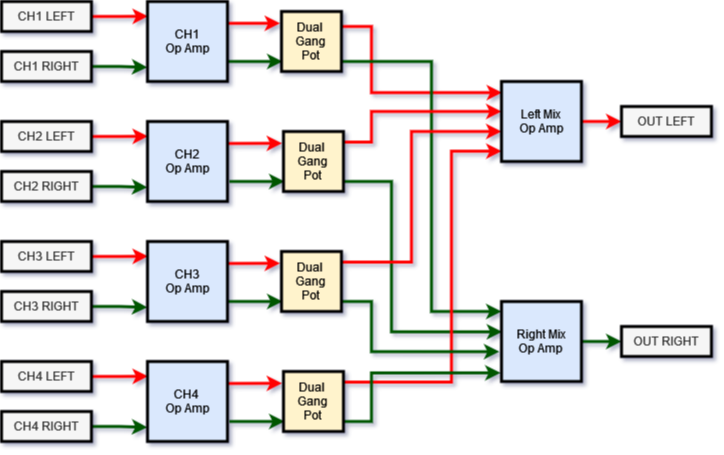

The diagram above was exported from draw.io. Its source (the exported page's mxGraphModel, read from the mxfile embedded in the PNG):
<mxGraphModel dx="1046" dy="620" grid="1" gridSize="10" guides="1" tooltips="1" connect="1" arrows="1" fold="1" page="1" pageScale="1" pageWidth="827" pageHeight="1169" background="#FFFFFF" math="0" shadow="1">
  <root>
    <mxCell id="0" />
    <mxCell id="1" parent="0" />
    <mxCell id="JbQscpGjySDhf2pyytg5-2" style="rounded=0;orthogonalLoop=1;jettySize=auto;html=1;entryX=-0.024;entryY=0.197;entryDx=0;entryDy=0;entryPerimeter=0;exitX=0.976;exitY=0.273;exitDx=0;exitDy=0;exitPerimeter=0;strokeColor=#FF0000;strokeWidth=3;" edge="1" parent="1" source="lzDI77-T3gpdR1m4JwA1-1" target="JbQscpGjySDhf2pyytg5-1">
      <mxGeometry relative="1" as="geometry">
        <mxPoint x="279" y="60" as="sourcePoint" />
      </mxGeometry>
    </mxCell>
    <mxCell id="lzDI77-T3gpdR1m4JwA1-1" value="&lt;div&gt;CH1&lt;/div&gt;&lt;div&gt;Op Amp&lt;/div&gt;" style="whiteSpace=wrap;html=1;aspect=fixed;fillColor=#dae8fc;strokeColor=#6c8ebf;" parent="1" vertex="1">
      <mxGeometry x="195" y="40" width="80" height="80" as="geometry" />
    </mxCell>
    <mxCell id="lzDI77-T3gpdR1m4JwA1-42" style="edgeStyle=orthogonalEdgeStyle;rounded=0;orthogonalLoop=1;jettySize=auto;html=1;exitX=1;exitY=0.5;exitDx=0;exitDy=0;strokeColor=#005700;strokeWidth=3;" parent="1" source="lzDI77-T3gpdR1m4JwA1-14" target="lzDI77-T3gpdR1m4JwA1-36" edge="1">
      <mxGeometry relative="1" as="geometry" />
    </mxCell>
    <mxCell id="lzDI77-T3gpdR1m4JwA1-14" value="&lt;div&gt;Right Mix&lt;br&gt;&lt;/div&gt;&lt;div&gt;Op Amp&lt;/div&gt;" style="whiteSpace=wrap;html=1;aspect=fixed;fillColor=#dae8fc;strokeColor=#6c8ebf;" parent="1" vertex="1">
      <mxGeometry x="549" y="340" width="80" height="80" as="geometry" />
    </mxCell>
    <mxCell id="lzDI77-T3gpdR1m4JwA1-16" style="edgeStyle=orthogonalEdgeStyle;rounded=0;orthogonalLoop=1;jettySize=auto;html=1;entryX=-0.002;entryY=0.823;entryDx=0;entryDy=0;entryPerimeter=0;exitX=1;exitY=0.5;exitDx=0;exitDy=0;fillColor=#008a00;strokeColor=#005700;strokeWidth=3;" parent="1" source="lzDI77-T3gpdR1m4JwA1-19" target="lzDI77-T3gpdR1m4JwA1-1" edge="1">
      <mxGeometry relative="1" as="geometry">
        <mxPoint x="124" y="112.49999999999994" as="sourcePoint" />
        <mxPoint x="179" y="130" as="targetPoint" />
      </mxGeometry>
    </mxCell>
    <mxCell id="lzDI77-T3gpdR1m4JwA1-17" style="edgeStyle=orthogonalEdgeStyle;rounded=0;orthogonalLoop=1;jettySize=auto;html=1;entryX=0.006;entryY=0.185;entryDx=0;entryDy=0;entryPerimeter=0;exitX=1;exitY=0.5;exitDx=0;exitDy=0;strokeColor=#FF0000;strokeWidth=3;" parent="1" source="lzDI77-T3gpdR1m4JwA1-18" target="lzDI77-T3gpdR1m4JwA1-1" edge="1">
      <mxGeometry relative="1" as="geometry">
        <mxPoint x="119" y="54.99999999999994" as="sourcePoint" />
      </mxGeometry>
    </mxCell>
    <mxCell id="lzDI77-T3gpdR1m4JwA1-18" value="CH1 LEFT" style="rounded=0;whiteSpace=wrap;html=1;fillColor=#f5f5f5;fontColor=#333333;strokeColor=#000000;" parent="1" vertex="1">
      <mxGeometry x="49" y="40" width="90" height="30" as="geometry" />
    </mxCell>
    <mxCell id="lzDI77-T3gpdR1m4JwA1-19" value="CH1 RIGHT" style="rounded=0;whiteSpace=wrap;html=1;fillColor=#f5f5f5;fontColor=#333333;strokeColor=#000000;" parent="1" vertex="1">
      <mxGeometry x="49" y="90" width="90" height="30" as="geometry" />
    </mxCell>
    <mxCell id="lzDI77-T3gpdR1m4JwA1-20" value="&lt;div&gt;CH2&lt;/div&gt;&lt;div&gt;Op Amp&lt;/div&gt;" style="whiteSpace=wrap;html=1;aspect=fixed;fillColor=#dae8fc;strokeColor=#6c8ebf;" parent="1" vertex="1">
      <mxGeometry x="195" y="160" width="80" height="80" as="geometry" />
    </mxCell>
    <mxCell id="lzDI77-T3gpdR1m4JwA1-21" style="edgeStyle=orthogonalEdgeStyle;rounded=0;orthogonalLoop=1;jettySize=auto;html=1;entryX=-0.002;entryY=0.823;entryDx=0;entryDy=0;entryPerimeter=0;exitX=1;exitY=0.5;exitDx=0;exitDy=0;fillColor=#008a00;strokeColor=#005700;strokeWidth=3;" parent="1" source="lzDI77-T3gpdR1m4JwA1-24" target="lzDI77-T3gpdR1m4JwA1-20" edge="1">
      <mxGeometry relative="1" as="geometry">
        <mxPoint x="124" y="232.49999999999994" as="sourcePoint" />
        <mxPoint x="179" y="250" as="targetPoint" />
      </mxGeometry>
    </mxCell>
    <mxCell id="lzDI77-T3gpdR1m4JwA1-22" style="edgeStyle=orthogonalEdgeStyle;rounded=0;orthogonalLoop=1;jettySize=auto;html=1;entryX=0.006;entryY=0.185;entryDx=0;entryDy=0;entryPerimeter=0;exitX=1;exitY=0.5;exitDx=0;exitDy=0;strokeColor=#FF0000;strokeWidth=3;" parent="1" source="lzDI77-T3gpdR1m4JwA1-23" target="lzDI77-T3gpdR1m4JwA1-20" edge="1">
      <mxGeometry relative="1" as="geometry">
        <mxPoint x="119" y="174.99999999999994" as="sourcePoint" />
      </mxGeometry>
    </mxCell>
    <mxCell id="lzDI77-T3gpdR1m4JwA1-23" value="CH2 LEFT" style="rounded=0;whiteSpace=wrap;html=1;fillColor=#f5f5f5;fontColor=#333333;strokeColor=#000000;" parent="1" vertex="1">
      <mxGeometry x="49" y="160" width="90" height="30" as="geometry" />
    </mxCell>
    <mxCell id="lzDI77-T3gpdR1m4JwA1-24" value="CH2 RIGHT" style="rounded=0;whiteSpace=wrap;html=1;fillColor=#f5f5f5;fontColor=#333333;strokeColor=#000000;" parent="1" vertex="1">
      <mxGeometry x="49" y="210" width="90" height="30" as="geometry" />
    </mxCell>
    <mxCell id="lzDI77-T3gpdR1m4JwA1-25" value="&lt;div&gt;CH3&lt;/div&gt;&lt;div&gt;Op Amp&lt;/div&gt;" style="whiteSpace=wrap;html=1;aspect=fixed;fillColor=#dae8fc;strokeColor=#6c8ebf;" parent="1" vertex="1">
      <mxGeometry x="195" y="280" width="80" height="80" as="geometry" />
    </mxCell>
    <mxCell id="lzDI77-T3gpdR1m4JwA1-26" style="edgeStyle=orthogonalEdgeStyle;rounded=0;orthogonalLoop=1;jettySize=auto;html=1;entryX=-0.002;entryY=0.823;entryDx=0;entryDy=0;entryPerimeter=0;exitX=1;exitY=0.5;exitDx=0;exitDy=0;fillColor=#008a00;strokeColor=#005700;strokeWidth=3;" parent="1" source="lzDI77-T3gpdR1m4JwA1-29" target="lzDI77-T3gpdR1m4JwA1-25" edge="1">
      <mxGeometry relative="1" as="geometry">
        <mxPoint x="124" y="352.49999999999994" as="sourcePoint" />
        <mxPoint x="179" y="370" as="targetPoint" />
      </mxGeometry>
    </mxCell>
    <mxCell id="lzDI77-T3gpdR1m4JwA1-27" style="edgeStyle=orthogonalEdgeStyle;rounded=0;orthogonalLoop=1;jettySize=auto;html=1;entryX=0.006;entryY=0.185;entryDx=0;entryDy=0;entryPerimeter=0;exitX=1;exitY=0.5;exitDx=0;exitDy=0;strokeColor=#FF0000;strokeWidth=3;" parent="1" source="lzDI77-T3gpdR1m4JwA1-28" target="lzDI77-T3gpdR1m4JwA1-25" edge="1">
      <mxGeometry relative="1" as="geometry">
        <mxPoint x="119" y="294.99999999999994" as="sourcePoint" />
      </mxGeometry>
    </mxCell>
    <mxCell id="lzDI77-T3gpdR1m4JwA1-28" value="CH3 LEFT" style="rounded=0;whiteSpace=wrap;html=1;fillColor=#f5f5f5;fontColor=#333333;strokeColor=#000000;" parent="1" vertex="1">
      <mxGeometry x="49" y="280" width="90" height="30" as="geometry" />
    </mxCell>
    <mxCell id="lzDI77-T3gpdR1m4JwA1-29" value="CH3 RIGHT" style="rounded=0;whiteSpace=wrap;html=1;fillColor=#f5f5f5;fontColor=#333333;strokeColor=#000000;" parent="1" vertex="1">
      <mxGeometry x="49" y="330" width="90" height="30" as="geometry" />
    </mxCell>
    <mxCell id="lzDI77-T3gpdR1m4JwA1-30" value="&lt;div&gt;CH4&amp;nbsp;&lt;/div&gt;&lt;div&gt;Op Amp&lt;/div&gt;" style="whiteSpace=wrap;html=1;aspect=fixed;fillColor=#dae8fc;strokeColor=#6c8ebf;" parent="1" vertex="1">
      <mxGeometry x="195" y="400" width="80" height="80" as="geometry" />
    </mxCell>
    <mxCell id="lzDI77-T3gpdR1m4JwA1-31" style="edgeStyle=orthogonalEdgeStyle;rounded=0;orthogonalLoop=1;jettySize=auto;html=1;entryX=-0.002;entryY=0.823;entryDx=0;entryDy=0;entryPerimeter=0;exitX=1;exitY=0.5;exitDx=0;exitDy=0;fillColor=#008a00;strokeColor=#005700;strokeWidth=3;" parent="1" source="lzDI77-T3gpdR1m4JwA1-34" target="lzDI77-T3gpdR1m4JwA1-30" edge="1">
      <mxGeometry relative="1" as="geometry">
        <mxPoint x="124" y="472.49999999999994" as="sourcePoint" />
        <mxPoint x="179" y="490" as="targetPoint" />
      </mxGeometry>
    </mxCell>
    <mxCell id="lzDI77-T3gpdR1m4JwA1-32" style="edgeStyle=orthogonalEdgeStyle;rounded=0;orthogonalLoop=1;jettySize=auto;html=1;entryX=0.006;entryY=0.185;entryDx=0;entryDy=0;entryPerimeter=0;exitX=1;exitY=0.5;exitDx=0;exitDy=0;strokeColor=#FF0000;strokeWidth=3;" parent="1" source="lzDI77-T3gpdR1m4JwA1-33" target="lzDI77-T3gpdR1m4JwA1-30" edge="1">
      <mxGeometry relative="1" as="geometry">
        <mxPoint x="119" y="414.99999999999994" as="sourcePoint" />
      </mxGeometry>
    </mxCell>
    <mxCell id="lzDI77-T3gpdR1m4JwA1-33" value="CH4 LEFT" style="rounded=0;whiteSpace=wrap;html=1;fillColor=#f5f5f5;fontColor=#333333;strokeColor=#000000;" parent="1" vertex="1">
      <mxGeometry x="49" y="400" width="90" height="30" as="geometry" />
    </mxCell>
    <mxCell id="lzDI77-T3gpdR1m4JwA1-34" value="CH4 RIGHT" style="rounded=0;whiteSpace=wrap;html=1;fillColor=#f5f5f5;fontColor=#333333;strokeColor=#000000;" parent="1" vertex="1">
      <mxGeometry x="49" y="450" width="90" height="30" as="geometry" />
    </mxCell>
    <mxCell id="lzDI77-T3gpdR1m4JwA1-35" value="OUT LEFT" style="rounded=0;whiteSpace=wrap;html=1;fillColor=#f5f5f5;fontColor=#333333;strokeColor=#666666;" parent="1" vertex="1">
      <mxGeometry x="669" y="145" width="90" height="30" as="geometry" />
    </mxCell>
    <mxCell id="lzDI77-T3gpdR1m4JwA1-36" value="OUT RIGHT" style="rounded=0;whiteSpace=wrap;html=1;fillColor=#f5f5f5;fontColor=#333333;strokeColor=#666666;" parent="1" vertex="1">
      <mxGeometry x="669" y="365" width="90" height="30" as="geometry" />
    </mxCell>
    <mxCell id="JbQscpGjySDhf2pyytg5-5" style="edgeStyle=orthogonalEdgeStyle;rounded=0;orthogonalLoop=1;jettySize=auto;html=1;entryX=0.007;entryY=0.139;entryDx=0;entryDy=0;exitX=1;exitY=0.25;exitDx=0;exitDy=0;entryPerimeter=0;strokeColor=#FF0000;strokeWidth=3;" edge="1" parent="1" source="JbQscpGjySDhf2pyytg5-1" target="JbQscpGjySDhf2pyytg5-4">
      <mxGeometry relative="1" as="geometry">
        <Array as="points">
          <mxPoint x="419" y="65" />
          <mxPoint x="419" y="131" />
        </Array>
      </mxGeometry>
    </mxCell>
    <mxCell id="JbQscpGjySDhf2pyytg5-19" style="edgeStyle=orthogonalEdgeStyle;rounded=0;orthogonalLoop=1;jettySize=auto;html=1;fillColor=#008a00;strokeColor=#005700;strokeWidth=3;" edge="1" parent="1" source="JbQscpGjySDhf2pyytg5-1" target="lzDI77-T3gpdR1m4JwA1-14">
      <mxGeometry relative="1" as="geometry">
        <Array as="points">
          <mxPoint x="479" y="100" />
          <mxPoint x="479" y="350" />
        </Array>
      </mxGeometry>
    </mxCell>
    <mxCell id="JbQscpGjySDhf2pyytg5-1" value="&lt;div&gt;Dual&amp;nbsp;&lt;/div&gt;&lt;div&gt;Gang &lt;br&gt;&lt;/div&gt;&lt;div&gt;Pot&lt;br&gt;&lt;/div&gt;" style="whiteSpace=wrap;html=1;aspect=fixed;fillColor=#fff2cc;strokeColor=#d6b656;" vertex="1" parent="1">
      <mxGeometry x="329" y="50" width="60" height="60" as="geometry" />
    </mxCell>
    <mxCell id="JbQscpGjySDhf2pyytg5-3" style="rounded=0;orthogonalLoop=1;jettySize=auto;html=1;entryX=-0.024;entryY=0.197;entryDx=0;entryDy=0;entryPerimeter=0;exitX=0.976;exitY=0.273;exitDx=0;exitDy=0;exitPerimeter=0;fillColor=#008a00;strokeColor=#005700;strokeWidth=3;" edge="1" parent="1">
      <mxGeometry relative="1" as="geometry">
        <mxPoint x="275" y="100" as="sourcePoint" />
        <mxPoint x="330" y="100" as="targetPoint" />
      </mxGeometry>
    </mxCell>
    <mxCell id="JbQscpGjySDhf2pyytg5-15" style="edgeStyle=orthogonalEdgeStyle;rounded=0;orthogonalLoop=1;jettySize=auto;html=1;entryX=0;entryY=0.5;entryDx=0;entryDy=0;strokeColor=#FF0000;strokeWidth=3;" edge="1" parent="1" source="JbQscpGjySDhf2pyytg5-4" target="lzDI77-T3gpdR1m4JwA1-35">
      <mxGeometry relative="1" as="geometry" />
    </mxCell>
    <mxCell id="JbQscpGjySDhf2pyytg5-4" value="&lt;div&gt;Left Mix&lt;br&gt;&lt;/div&gt;&lt;div&gt;Op Amp&lt;/div&gt;" style="whiteSpace=wrap;html=1;aspect=fixed;fillColor=#dae8fc;strokeColor=#6c8ebf;" vertex="1" parent="1">
      <mxGeometry x="549" y="120" width="80" height="80" as="geometry" />
    </mxCell>
    <mxCell id="JbQscpGjySDhf2pyytg5-6" style="rounded=0;orthogonalLoop=1;jettySize=auto;html=1;entryX=-0.024;entryY=0.197;entryDx=0;entryDy=0;entryPerimeter=0;exitX=0.976;exitY=0.273;exitDx=0;exitDy=0;exitPerimeter=0;strokeColor=#FF0000;strokeWidth=3;" edge="1" parent="1" target="JbQscpGjySDhf2pyytg5-7">
      <mxGeometry relative="1" as="geometry">
        <mxPoint x="275" y="182" as="sourcePoint" />
      </mxGeometry>
    </mxCell>
    <mxCell id="JbQscpGjySDhf2pyytg5-16" style="edgeStyle=orthogonalEdgeStyle;rounded=0;orthogonalLoop=1;jettySize=auto;html=1;exitX=0.999;exitY=0.177;exitDx=0;exitDy=0;exitPerimeter=0;strokeColor=#FF0000;strokeWidth=3;" edge="1" parent="1" source="JbQscpGjySDhf2pyytg5-7">
      <mxGeometry relative="1" as="geometry">
        <mxPoint x="549" y="150" as="targetPoint" />
        <Array as="points">
          <mxPoint x="419" y="181" />
          <mxPoint x="419" y="150" />
        </Array>
      </mxGeometry>
    </mxCell>
    <mxCell id="JbQscpGjySDhf2pyytg5-20" style="edgeStyle=orthogonalEdgeStyle;rounded=0;orthogonalLoop=1;jettySize=auto;html=1;entryX=0.008;entryY=0.379;entryDx=0;entryDy=0;entryPerimeter=0;fillColor=#008a00;strokeColor=#005700;strokeWidth=3;" edge="1" parent="1" source="JbQscpGjySDhf2pyytg5-7" target="lzDI77-T3gpdR1m4JwA1-14">
      <mxGeometry relative="1" as="geometry">
        <Array as="points">
          <mxPoint x="439" y="220" />
          <mxPoint x="439" y="370" />
        </Array>
      </mxGeometry>
    </mxCell>
    <mxCell id="JbQscpGjySDhf2pyytg5-7" value="&lt;div&gt;Dual&amp;nbsp;&lt;/div&gt;&lt;div&gt;Gang &lt;br&gt;&lt;/div&gt;&lt;div&gt;Pot&lt;br&gt;&lt;/div&gt;" style="whiteSpace=wrap;html=1;aspect=fixed;fillColor=#fff2cc;strokeColor=#d6b656;" vertex="1" parent="1">
      <mxGeometry x="331" y="170" width="60" height="60" as="geometry" />
    </mxCell>
    <mxCell id="JbQscpGjySDhf2pyytg5-8" style="rounded=0;orthogonalLoop=1;jettySize=auto;html=1;entryX=-0.024;entryY=0.197;entryDx=0;entryDy=0;entryPerimeter=0;exitX=0.976;exitY=0.273;exitDx=0;exitDy=0;exitPerimeter=0;fillColor=#008a00;strokeColor=#005700;strokeWidth=3;" edge="1" parent="1">
      <mxGeometry relative="1" as="geometry">
        <mxPoint x="277" y="220" as="sourcePoint" />
        <mxPoint x="332" y="220" as="targetPoint" />
      </mxGeometry>
    </mxCell>
    <mxCell id="JbQscpGjySDhf2pyytg5-9" style="rounded=0;orthogonalLoop=1;jettySize=auto;html=1;entryX=-0.024;entryY=0.197;entryDx=0;entryDy=0;entryPerimeter=0;exitX=0.976;exitY=0.273;exitDx=0;exitDy=0;exitPerimeter=0;strokeColor=#FF0000;strokeWidth=3;" edge="1" parent="1" target="JbQscpGjySDhf2pyytg5-10">
      <mxGeometry relative="1" as="geometry">
        <mxPoint x="273" y="302" as="sourcePoint" />
      </mxGeometry>
    </mxCell>
    <mxCell id="JbQscpGjySDhf2pyytg5-17" style="edgeStyle=orthogonalEdgeStyle;rounded=0;orthogonalLoop=1;jettySize=auto;html=1;exitX=1.009;exitY=0.177;exitDx=0;exitDy=0;exitPerimeter=0;strokeColor=#FF0000;strokeWidth=3;" edge="1" parent="1" source="JbQscpGjySDhf2pyytg5-10">
      <mxGeometry relative="1" as="geometry">
        <mxPoint x="549" y="170" as="targetPoint" />
        <Array as="points">
          <mxPoint x="459" y="301" />
          <mxPoint x="459" y="170" />
        </Array>
      </mxGeometry>
    </mxCell>
    <mxCell id="JbQscpGjySDhf2pyytg5-10" value="&lt;div&gt;Dual&amp;nbsp;&lt;/div&gt;&lt;div&gt;Gang &lt;br&gt;&lt;/div&gt;&lt;div&gt;Pot&lt;br&gt;&lt;/div&gt;" style="whiteSpace=wrap;html=1;aspect=fixed;fillColor=#fff2cc;strokeColor=#d6b656;" vertex="1" parent="1">
      <mxGeometry x="329" y="290" width="60" height="60" as="geometry" />
    </mxCell>
    <mxCell id="JbQscpGjySDhf2pyytg5-11" style="rounded=0;orthogonalLoop=1;jettySize=auto;html=1;entryX=-0.024;entryY=0.197;entryDx=0;entryDy=0;entryPerimeter=0;exitX=0.976;exitY=0.273;exitDx=0;exitDy=0;exitPerimeter=0;fillColor=#008a00;strokeColor=#005700;strokeWidth=3;" edge="1" parent="1">
      <mxGeometry relative="1" as="geometry">
        <mxPoint x="275" y="340" as="sourcePoint" />
        <mxPoint x="330" y="340" as="targetPoint" />
      </mxGeometry>
    </mxCell>
    <mxCell id="JbQscpGjySDhf2pyytg5-12" style="rounded=0;orthogonalLoop=1;jettySize=auto;html=1;entryX=-0.024;entryY=0.197;entryDx=0;entryDy=0;entryPerimeter=0;exitX=0.976;exitY=0.273;exitDx=0;exitDy=0;exitPerimeter=0;strokeColor=#FF0000;strokeWidth=3;" edge="1" parent="1" target="JbQscpGjySDhf2pyytg5-13">
      <mxGeometry relative="1" as="geometry">
        <mxPoint x="275" y="422" as="sourcePoint" />
      </mxGeometry>
    </mxCell>
    <mxCell id="JbQscpGjySDhf2pyytg5-13" value="&lt;div&gt;Dual&amp;nbsp;&lt;/div&gt;&lt;div&gt;Gang &lt;br&gt;&lt;/div&gt;&lt;div&gt;Pot&lt;br&gt;&lt;/div&gt;" style="whiteSpace=wrap;html=1;aspect=fixed;fillColor=#fff2cc;strokeColor=#d6b656;" vertex="1" parent="1">
      <mxGeometry x="331" y="410" width="60" height="60" as="geometry" />
    </mxCell>
    <mxCell id="JbQscpGjySDhf2pyytg5-14" style="rounded=0;orthogonalLoop=1;jettySize=auto;html=1;entryX=-0.024;entryY=0.197;entryDx=0;entryDy=0;entryPerimeter=0;exitX=0.976;exitY=0.273;exitDx=0;exitDy=0;exitPerimeter=0;fillColor=#008a00;strokeColor=#005700;strokeWidth=3;" edge="1" parent="1">
      <mxGeometry relative="1" as="geometry">
        <mxPoint x="277" y="460" as="sourcePoint" />
        <mxPoint x="332" y="460" as="targetPoint" />
      </mxGeometry>
    </mxCell>
    <mxCell id="JbQscpGjySDhf2pyytg5-18" style="edgeStyle=orthogonalEdgeStyle;rounded=0;orthogonalLoop=1;jettySize=auto;html=1;entryX=0.001;entryY=0.871;entryDx=0;entryDy=0;exitX=1.007;exitY=0.177;exitDx=0;exitDy=0;exitPerimeter=0;strokeColor=#FF0000;strokeWidth=3;entryPerimeter=0;" edge="1" parent="1" source="JbQscpGjySDhf2pyytg5-13" target="JbQscpGjySDhf2pyytg5-4">
      <mxGeometry relative="1" as="geometry">
        <Array as="points">
          <mxPoint x="499" y="421" />
          <mxPoint x="499" y="190" />
        </Array>
      </mxGeometry>
    </mxCell>
    <mxCell id="JbQscpGjySDhf2pyytg5-21" style="edgeStyle=orthogonalEdgeStyle;rounded=0;orthogonalLoop=1;jettySize=auto;html=1;entryX=-0.027;entryY=0.627;entryDx=0;entryDy=0;entryPerimeter=0;fillColor=#008a00;strokeColor=#005700;strokeWidth=3;" edge="1" parent="1" source="JbQscpGjySDhf2pyytg5-10" target="lzDI77-T3gpdR1m4JwA1-14">
      <mxGeometry relative="1" as="geometry">
        <Array as="points">
          <mxPoint x="419" y="340" />
          <mxPoint x="419" y="390" />
        </Array>
      </mxGeometry>
    </mxCell>
    <mxCell id="JbQscpGjySDhf2pyytg5-22" style="edgeStyle=orthogonalEdgeStyle;rounded=0;orthogonalLoop=1;jettySize=auto;html=1;entryX=-0.012;entryY=0.892;entryDx=0;entryDy=0;entryPerimeter=0;fillColor=#008a00;strokeColor=#005700;strokeWidth=3;" edge="1" parent="1" source="JbQscpGjySDhf2pyytg5-13" target="lzDI77-T3gpdR1m4JwA1-14">
      <mxGeometry relative="1" as="geometry">
        <Array as="points">
          <mxPoint x="419" y="460" />
          <mxPoint x="419" y="411" />
        </Array>
      </mxGeometry>
    </mxCell>
    <mxCell id="JbQscpGjySDhf2pyytg5-27" value="CH1 LEFT" style="rounded=0;whiteSpace=wrap;html=1;fillColor=#f5f5f5;fontColor=#333333;strokeColor=#000000;strokeWidth=3;" vertex="1" parent="1">
      <mxGeometry x="49" y="40" width="90" height="30" as="geometry" />
    </mxCell>
    <mxCell id="JbQscpGjySDhf2pyytg5-28" value="CH1 RIGHT" style="rounded=0;whiteSpace=wrap;html=1;fillColor=#f5f5f5;fontColor=#333333;strokeColor=#000000;strokeWidth=3;" vertex="1" parent="1">
      <mxGeometry x="49" y="90" width="90" height="30" as="geometry" />
    </mxCell>
    <mxCell id="JbQscpGjySDhf2pyytg5-29" value="CH2 LEFT" style="rounded=0;whiteSpace=wrap;html=1;fillColor=#f5f5f5;fontColor=#333333;strokeColor=#000000;strokeWidth=3;" vertex="1" parent="1">
      <mxGeometry x="49" y="160" width="90" height="30" as="geometry" />
    </mxCell>
    <mxCell id="JbQscpGjySDhf2pyytg5-30" value="CH2 RIGHT" style="rounded=0;whiteSpace=wrap;html=1;fillColor=#f5f5f5;fontColor=#333333;strokeColor=#000000;strokeWidth=3;" vertex="1" parent="1">
      <mxGeometry x="49" y="210" width="90" height="30" as="geometry" />
    </mxCell>
    <mxCell id="JbQscpGjySDhf2pyytg5-31" value="CH3 LEFT" style="rounded=0;whiteSpace=wrap;html=1;fillColor=#f5f5f5;fontColor=#333333;strokeColor=#000000;strokeWidth=3;" vertex="1" parent="1">
      <mxGeometry x="49" y="280" width="90" height="30" as="geometry" />
    </mxCell>
    <mxCell id="JbQscpGjySDhf2pyytg5-32" value="CH3 RIGHT" style="rounded=0;whiteSpace=wrap;html=1;fillColor=#f5f5f5;fontColor=#333333;strokeColor=#000000;strokeWidth=3;" vertex="1" parent="1">
      <mxGeometry x="49" y="330" width="90" height="30" as="geometry" />
    </mxCell>
    <mxCell id="JbQscpGjySDhf2pyytg5-33" value="CH4 LEFT" style="rounded=0;whiteSpace=wrap;html=1;fillColor=#f5f5f5;fontColor=#333333;strokeColor=#000000;strokeWidth=3;" vertex="1" parent="1">
      <mxGeometry x="49" y="400" width="90" height="30" as="geometry" />
    </mxCell>
    <mxCell id="JbQscpGjySDhf2pyytg5-34" value="CH4 RIGHT" style="rounded=0;whiteSpace=wrap;html=1;fillColor=#f5f5f5;fontColor=#333333;strokeColor=#000000;strokeWidth=3;" vertex="1" parent="1">
      <mxGeometry x="49" y="450" width="90" height="30" as="geometry" />
    </mxCell>
    <mxCell id="JbQscpGjySDhf2pyytg5-35" value="&lt;div&gt;CH4&amp;nbsp;&lt;/div&gt;&lt;div&gt;Op Amp&lt;/div&gt;" style="whiteSpace=wrap;html=1;aspect=fixed;fillColor=#dae8fc;strokeColor=#000000;strokeWidth=3;" vertex="1" parent="1">
      <mxGeometry x="195" y="400" width="80" height="80" as="geometry" />
    </mxCell>
    <mxCell id="JbQscpGjySDhf2pyytg5-36" value="&lt;div&gt;CH3&lt;/div&gt;&lt;div&gt;Op Amp&lt;/div&gt;" style="whiteSpace=wrap;html=1;aspect=fixed;fillColor=#dae8fc;strokeColor=#000000;strokeWidth=3;" vertex="1" parent="1">
      <mxGeometry x="195" y="280" width="80" height="80" as="geometry" />
    </mxCell>
    <mxCell id="JbQscpGjySDhf2pyytg5-37" value="&lt;div&gt;CH2&lt;/div&gt;&lt;div&gt;Op Amp&lt;/div&gt;" style="whiteSpace=wrap;html=1;aspect=fixed;fillColor=#dae8fc;strokeColor=#000000;strokeWidth=3;" vertex="1" parent="1">
      <mxGeometry x="195" y="160" width="80" height="80" as="geometry" />
    </mxCell>
    <mxCell id="JbQscpGjySDhf2pyytg5-38" value="&lt;div&gt;CH1&lt;/div&gt;&lt;div&gt;Op Amp&lt;/div&gt;" style="whiteSpace=wrap;html=1;aspect=fixed;fillColor=#dae8fc;strokeColor=#000000;strokeWidth=3;" vertex="1" parent="1">
      <mxGeometry x="195" y="40" width="80" height="80" as="geometry" />
    </mxCell>
    <mxCell id="JbQscpGjySDhf2pyytg5-39" value="&lt;div&gt;Dual&amp;nbsp;&lt;/div&gt;&lt;div&gt;Gang &lt;br&gt;&lt;/div&gt;&lt;div&gt;Pot&lt;br&gt;&lt;/div&gt;" style="whiteSpace=wrap;html=1;aspect=fixed;fillColor=#fff2cc;strokeColor=#000000;strokeWidth=3;" vertex="1" parent="1">
      <mxGeometry x="329" y="50" width="60" height="60" as="geometry" />
    </mxCell>
    <mxCell id="JbQscpGjySDhf2pyytg5-40" value="&lt;div&gt;Dual&amp;nbsp;&lt;/div&gt;&lt;div&gt;Gang &lt;br&gt;&lt;/div&gt;&lt;div&gt;Pot&lt;br&gt;&lt;/div&gt;" style="whiteSpace=wrap;html=1;aspect=fixed;fillColor=#fff2cc;strokeColor=#000000;strokeWidth=3;" vertex="1" parent="1">
      <mxGeometry x="331" y="170" width="60" height="60" as="geometry" />
    </mxCell>
    <mxCell id="JbQscpGjySDhf2pyytg5-41" value="&lt;div&gt;Dual&amp;nbsp;&lt;/div&gt;&lt;div&gt;Gang &lt;br&gt;&lt;/div&gt;&lt;div&gt;Pot&lt;br&gt;&lt;/div&gt;" style="whiteSpace=wrap;html=1;aspect=fixed;fillColor=#fff2cc;strokeColor=#000000;strokeWidth=3;" vertex="1" parent="1">
      <mxGeometry x="329" y="290" width="60" height="60" as="geometry" />
    </mxCell>
    <mxCell id="JbQscpGjySDhf2pyytg5-42" value="&lt;div&gt;Dual&amp;nbsp;&lt;/div&gt;&lt;div&gt;Gang &lt;br&gt;&lt;/div&gt;&lt;div&gt;Pot&lt;br&gt;&lt;/div&gt;" style="whiteSpace=wrap;html=1;aspect=fixed;fillColor=#fff2cc;strokeColor=#000000;strokeWidth=3;" vertex="1" parent="1">
      <mxGeometry x="331" y="410" width="60" height="60" as="geometry" />
    </mxCell>
    <mxCell id="JbQscpGjySDhf2pyytg5-43" value="&lt;div&gt;Right Mix&lt;br&gt;&lt;/div&gt;&lt;div&gt;Op Amp&lt;/div&gt;" style="whiteSpace=wrap;html=1;aspect=fixed;fillColor=#dae8fc;strokeColor=#000000;strokeWidth=3;" vertex="1" parent="1">
      <mxGeometry x="549" y="340" width="80" height="80" as="geometry" />
    </mxCell>
    <mxCell id="JbQscpGjySDhf2pyytg5-44" value="&lt;div&gt;Left Mix&lt;br&gt;&lt;/div&gt;&lt;div&gt;Op Amp&lt;/div&gt;" style="whiteSpace=wrap;html=1;aspect=fixed;fillColor=#dae8fc;strokeColor=#000000;strokeWidth=3;" vertex="1" parent="1">
      <mxGeometry x="549" y="120" width="80" height="80" as="geometry" />
    </mxCell>
    <mxCell id="JbQscpGjySDhf2pyytg5-45" value="OUT LEFT" style="rounded=0;whiteSpace=wrap;html=1;fillColor=#f5f5f5;fontColor=#333333;strokeColor=#000000;strokeWidth=3;" vertex="1" parent="1">
      <mxGeometry x="669" y="145" width="90" height="30" as="geometry" />
    </mxCell>
    <mxCell id="JbQscpGjySDhf2pyytg5-46" value="OUT RIGHT" style="rounded=0;whiteSpace=wrap;html=1;fillColor=#f5f5f5;fontColor=#333333;strokeColor=#000000;strokeWidth=3;" vertex="1" parent="1">
      <mxGeometry x="669" y="365" width="90" height="30" as="geometry" />
    </mxCell>
  </root>
</mxGraphModel>